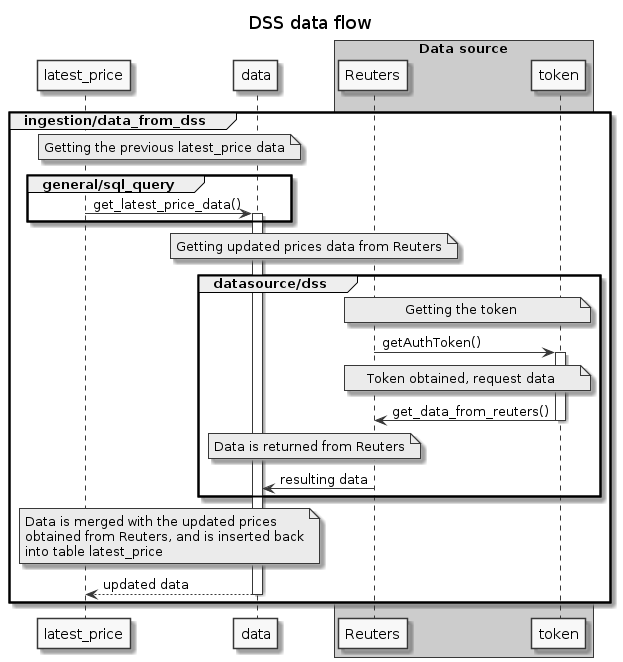

The diagram above was rendered by PlantUML. Its source (embedded in the PNG):
@startuml dss

title "DSS data flow"

skinparam monochrome true

participant latest_price
participant data
box "Data source" #LightBlue
participant Reuters
participant token
end box

group ingestion/data_from_dss
    note over data, latest_price
    Getting the previous latest_price data
    end note
    group general/sql_query
        latest_price->data : get_latest_price_data()
        activate data
    end

    note over Reuters, data
    Getting updated prices data from Reuters
    end note

    group datasource/dss
        note over Reuters, token
        Getting the token
        end note

        Reuters -> token : getAuthToken()
        activate token

        note over Reuters, token
        Token obtained, request data
        end note

        token -> Reuters : get_data_from_reuters()
        deactivate token

        note over Reuters, data
        Data is returned from Reuters
        end note

        Reuters -> data : resulting data
    end

    note over data, latest_price
    Data is merged with the updated prices
    obtained from Reuters, and is inserted back
    into table latest_price
    end note

    return updated data
end

@enduml